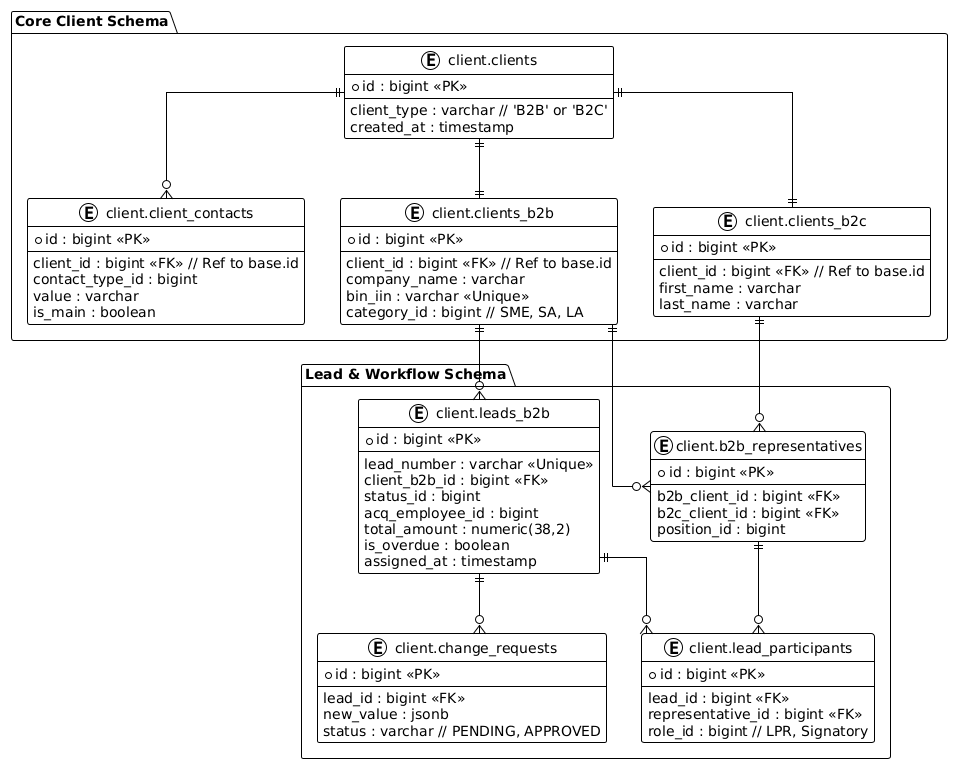

The diagram above was rendered by PlantUML. Its source (embedded in the PNG):
@startuml
!theme plain
skinparam Linetype ortho

package "Core Client Schema" {
    entity "client.clients" as base {
        * id : bigint <<PK>>
        --
        client_type : varchar // 'B2B' or 'B2C'
        created_at : timestamp
    }

    entity "client.client_contacts" as contacts {
        * id : bigint <<PK>>
        --
        client_id : bigint <<FK>> // Ref to base.id
        contact_type_id : bigint
        value : varchar
        is_main : boolean
    }

    entity "client.clients_b2b" as b2b {
        * id : bigint <<PK>>
        --
        client_id : bigint <<FK>> // Ref to base.id
        company_name : varchar
        bin_iin : varchar <<Unique>>
        category_id : bigint // SME, SA, LA
    }

    entity "client.clients_b2c" as b2c {
        * id : bigint <<PK>>
        --
        client_id : bigint <<FK>> // Ref to base.id
        first_name : varchar
        last_name : varchar
    }
}

package "Lead & Workflow Schema" {
    entity "client.leads_b2b" as leads {
        * id : bigint <<PK>>
        --
        lead_number : varchar <<Unique>>
        client_b2b_id : bigint <<FK>>
        status_id : bigint
        acq_employee_id : bigint
        total_amount : numeric(38,2)
        is_overdue : boolean
        assigned_at : timestamp
    }

    entity "client.b2b_representatives" as reps {
        * id : bigint <<PK>>
        --
        b2b_client_id : bigint <<FK>>
        b2c_client_id : bigint <<FK>>
        position_id : bigint
    }

    entity "client.lead_participants" as parts {
        * id : bigint <<PK>>
        --
        lead_id : bigint <<FK>>
        representative_id : bigint <<FK>>
        role_id : bigint // LPR, Signatory
    }

    entity "client.change_requests" as cr {
        * id : bigint <<PK>>
        --
        lead_id : bigint <<FK>>
        new_value : jsonb
        status : varchar // PENDING, APPROVED
    }
}

' Relations
base ||--|| b2b
base ||--|| b2c
base ||--o{ contacts

b2b ||--o{ leads
b2b ||--o{ reps
b2c ||--o{ reps

leads ||--o{ parts
reps ||--o{ parts
leads ||--o{ cr
@enduml